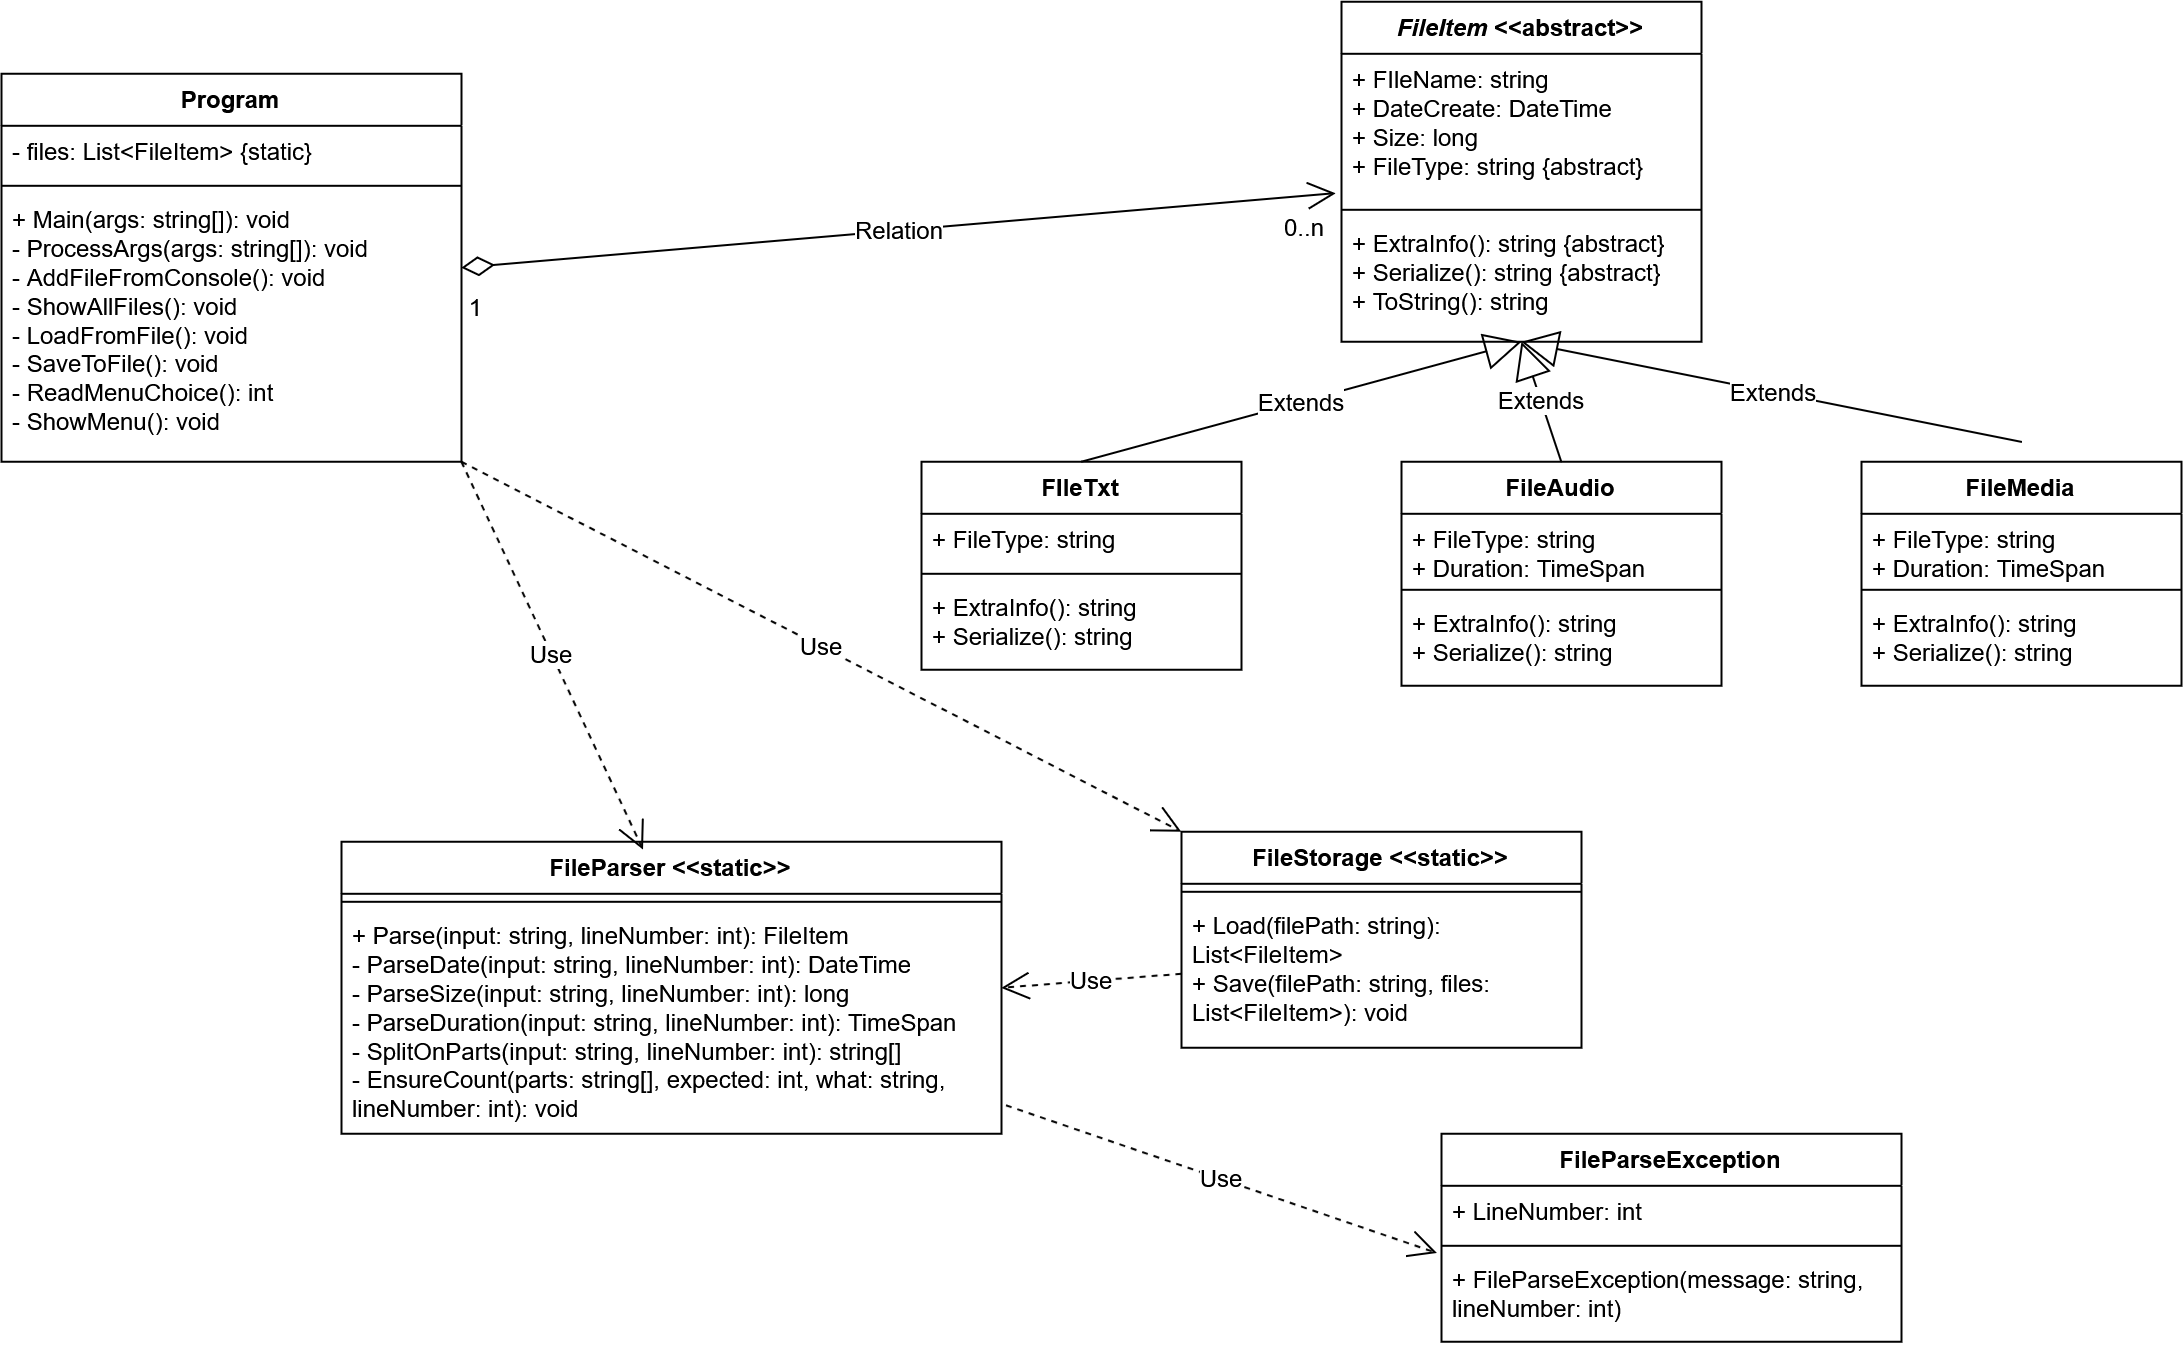

The diagram above was exported from draw.io. Its source (the exported page's mxGraphModel, read from the mxfile embedded in the PNG):
<mxGraphModel dx="1770" dy="557" grid="1" gridSize="10" guides="1" tooltips="1" connect="1" arrows="1" fold="1" page="1" pageScale="1" pageWidth="827" pageHeight="1169" math="0" shadow="0">
  <root>
    <mxCell id="0" />
    <mxCell id="1" parent="0" />
    <mxCell id="yx1MOuotsWdww6e_D4uu-1" parent="1" style="swimlane;fontStyle=1;align=center;verticalAlign=top;childLayout=stackLayout;horizontal=1;startSize=26;horizontalStack=0;resizeParent=1;resizeParentMax=0;resizeLast=0;collapsible=1;marginBottom=0;whiteSpace=wrap;html=1;" value="&lt;i&gt;FileItem&lt;/i&gt; &amp;lt;&amp;lt;abstract&amp;gt;&amp;gt;" vertex="1">
      <mxGeometry height="170" width="180" x="360" y="80" as="geometry" />
    </mxCell>
    <mxCell id="yx1MOuotsWdww6e_D4uu-2" parent="yx1MOuotsWdww6e_D4uu-1" style="text;strokeColor=none;fillColor=none;align=left;verticalAlign=top;spacingLeft=4;spacingRight=4;overflow=hidden;rotatable=0;points=[[0,0.5],[1,0.5]];portConstraint=eastwest;whiteSpace=wrap;html=1;" value="&lt;div&gt;+ FIleName: string&lt;/div&gt;&lt;div&gt;+ DateCreate: DateTime&lt;/div&gt;&lt;div&gt;+ Size: long&lt;/div&gt;&lt;div&gt;+ FileType: string {abstract}&lt;/div&gt;" vertex="1">
      <mxGeometry height="74" width="180" y="26" as="geometry" />
    </mxCell>
    <mxCell id="yx1MOuotsWdww6e_D4uu-3" parent="yx1MOuotsWdww6e_D4uu-1" style="line;strokeWidth=1;fillColor=none;align=left;verticalAlign=middle;spacingTop=-1;spacingLeft=3;spacingRight=3;rotatable=0;labelPosition=right;points=[];portConstraint=eastwest;strokeColor=inherit;" value="" vertex="1">
      <mxGeometry height="8" width="180" y="100" as="geometry" />
    </mxCell>
    <mxCell id="yx1MOuotsWdww6e_D4uu-4" parent="yx1MOuotsWdww6e_D4uu-1" style="text;strokeColor=none;fillColor=none;align=left;verticalAlign=top;spacingLeft=4;spacingRight=4;overflow=hidden;rotatable=0;points=[[0,0.5],[1,0.5]];portConstraint=eastwest;whiteSpace=wrap;html=1;" value="&lt;div&gt;+ ExtraInfo(): string {abstract}&lt;/div&gt;&lt;div&gt;+ Serialize(): string {abstract}&lt;/div&gt;&lt;div&gt;+ ToString(): string&lt;/div&gt;" vertex="1">
      <mxGeometry height="62" width="180" y="108" as="geometry" />
    </mxCell>
    <mxCell id="yx1MOuotsWdww6e_D4uu-16" parent="1" style="swimlane;fontStyle=1;align=center;verticalAlign=top;childLayout=stackLayout;horizontal=1;startSize=26;horizontalStack=0;resizeParent=1;resizeParentMax=0;resizeLast=0;collapsible=1;marginBottom=0;whiteSpace=wrap;html=1;" value="FIleTxt" vertex="1">
      <mxGeometry height="104" width="160" x="150" y="310" as="geometry" />
    </mxCell>
    <mxCell id="yx1MOuotsWdww6e_D4uu-17" parent="yx1MOuotsWdww6e_D4uu-16" style="text;strokeColor=none;fillColor=none;align=left;verticalAlign=top;spacingLeft=4;spacingRight=4;overflow=hidden;rotatable=0;points=[[0,0.5],[1,0.5]];portConstraint=eastwest;whiteSpace=wrap;html=1;" value="+ FileType: string" vertex="1">
      <mxGeometry height="26" width="160" y="26" as="geometry" />
    </mxCell>
    <mxCell id="yx1MOuotsWdww6e_D4uu-18" parent="yx1MOuotsWdww6e_D4uu-16" style="line;strokeWidth=1;fillColor=none;align=left;verticalAlign=middle;spacingTop=-1;spacingLeft=3;spacingRight=3;rotatable=0;labelPosition=right;points=[];portConstraint=eastwest;strokeColor=inherit;" value="" vertex="1">
      <mxGeometry height="8" width="160" y="52" as="geometry" />
    </mxCell>
    <mxCell id="yx1MOuotsWdww6e_D4uu-19" parent="yx1MOuotsWdww6e_D4uu-16" style="text;strokeColor=none;fillColor=none;align=left;verticalAlign=top;spacingLeft=4;spacingRight=4;overflow=hidden;rotatable=0;points=[[0,0.5],[1,0.5]];portConstraint=eastwest;whiteSpace=wrap;html=1;" value="&lt;div&gt;+ ExtraInfo(): string&lt;/div&gt;&lt;div&gt;+ Serialize(): string&lt;/div&gt;" vertex="1">
      <mxGeometry height="44" width="160" y="60" as="geometry" />
    </mxCell>
    <mxCell id="yx1MOuotsWdww6e_D4uu-20" parent="1" style="swimlane;fontStyle=1;align=center;verticalAlign=top;childLayout=stackLayout;horizontal=1;startSize=26;horizontalStack=0;resizeParent=1;resizeParentMax=0;resizeLast=0;collapsible=1;marginBottom=0;whiteSpace=wrap;html=1;" value="FileAudio" vertex="1">
      <mxGeometry height="112" width="160" x="390" y="310" as="geometry" />
    </mxCell>
    <mxCell id="yx1MOuotsWdww6e_D4uu-21" parent="yx1MOuotsWdww6e_D4uu-20" style="text;strokeColor=none;fillColor=none;align=left;verticalAlign=top;spacingLeft=4;spacingRight=4;overflow=hidden;rotatable=0;points=[[0,0.5],[1,0.5]];portConstraint=eastwest;whiteSpace=wrap;html=1;" value="&lt;div&gt;+ FileType: string&lt;/div&gt;&lt;div&gt;+ Duration: TimeSpan&lt;/div&gt;" vertex="1">
      <mxGeometry height="34" width="160" y="26" as="geometry" />
    </mxCell>
    <mxCell id="yx1MOuotsWdww6e_D4uu-22" parent="yx1MOuotsWdww6e_D4uu-20" style="line;strokeWidth=1;fillColor=none;align=left;verticalAlign=middle;spacingTop=-1;spacingLeft=3;spacingRight=3;rotatable=0;labelPosition=right;points=[];portConstraint=eastwest;strokeColor=inherit;" value="" vertex="1">
      <mxGeometry height="8" width="160" y="60" as="geometry" />
    </mxCell>
    <mxCell id="yx1MOuotsWdww6e_D4uu-23" parent="yx1MOuotsWdww6e_D4uu-20" style="text;strokeColor=none;fillColor=none;align=left;verticalAlign=top;spacingLeft=4;spacingRight=4;overflow=hidden;rotatable=0;points=[[0,0.5],[1,0.5]];portConstraint=eastwest;whiteSpace=wrap;html=1;" value="&lt;div&gt;+ ExtraInfo(): string&lt;/div&gt;&lt;div&gt;+ Serialize(): string&lt;/div&gt;" vertex="1">
      <mxGeometry height="44" width="160" y="68" as="geometry" />
    </mxCell>
    <mxCell id="yx1MOuotsWdww6e_D4uu-24" parent="1" style="swimlane;fontStyle=1;align=center;verticalAlign=top;childLayout=stackLayout;horizontal=1;startSize=26;horizontalStack=0;resizeParent=1;resizeParentMax=0;resizeLast=0;collapsible=1;marginBottom=0;whiteSpace=wrap;html=1;" value="FileMedia" vertex="1">
      <mxGeometry height="112" width="160" x="620" y="310" as="geometry" />
    </mxCell>
    <mxCell id="yx1MOuotsWdww6e_D4uu-25" parent="yx1MOuotsWdww6e_D4uu-24" style="text;strokeColor=none;fillColor=none;align=left;verticalAlign=top;spacingLeft=4;spacingRight=4;overflow=hidden;rotatable=0;points=[[0,0.5],[1,0.5]];portConstraint=eastwest;whiteSpace=wrap;html=1;" value="&lt;div&gt;+ FileType: string&lt;/div&gt;&lt;div&gt;+ Duration: TimeSpan&lt;/div&gt;" vertex="1">
      <mxGeometry height="34" width="160" y="26" as="geometry" />
    </mxCell>
    <mxCell id="yx1MOuotsWdww6e_D4uu-26" parent="yx1MOuotsWdww6e_D4uu-24" style="line;strokeWidth=1;fillColor=none;align=left;verticalAlign=middle;spacingTop=-1;spacingLeft=3;spacingRight=3;rotatable=0;labelPosition=right;points=[];portConstraint=eastwest;strokeColor=inherit;" value="" vertex="1">
      <mxGeometry height="8" width="160" y="60" as="geometry" />
    </mxCell>
    <mxCell id="yx1MOuotsWdww6e_D4uu-27" parent="yx1MOuotsWdww6e_D4uu-24" style="text;strokeColor=none;fillColor=none;align=left;verticalAlign=top;spacingLeft=4;spacingRight=4;overflow=hidden;rotatable=0;points=[[0,0.5],[1,0.5]];portConstraint=eastwest;whiteSpace=wrap;html=1;" value="&lt;div&gt;+ ExtraInfo(): string&lt;/div&gt;&lt;div&gt;+ Serialize(): string&lt;/div&gt;" vertex="1">
      <mxGeometry height="44" width="160" y="68" as="geometry" />
    </mxCell>
    <mxCell id="yx1MOuotsWdww6e_D4uu-29" parent="1" style="swimlane;fontStyle=1;align=center;verticalAlign=top;childLayout=stackLayout;horizontal=1;startSize=26;horizontalStack=0;resizeParent=1;resizeParentMax=0;resizeLast=0;collapsible=1;marginBottom=0;whiteSpace=wrap;html=1;" value="FileParser&amp;nbsp;&amp;lt;&amp;lt;static&amp;gt;&amp;gt;" vertex="1">
      <mxGeometry height="146" width="330" x="-140" y="500" as="geometry" />
    </mxCell>
    <mxCell id="yx1MOuotsWdww6e_D4uu-31" parent="yx1MOuotsWdww6e_D4uu-29" style="line;strokeWidth=1;fillColor=none;align=left;verticalAlign=middle;spacingTop=-1;spacingLeft=3;spacingRight=3;rotatable=0;labelPosition=right;points=[];portConstraint=eastwest;strokeColor=inherit;" value="" vertex="1">
      <mxGeometry height="8" width="330" y="26" as="geometry" />
    </mxCell>
    <mxCell id="yx1MOuotsWdww6e_D4uu-32" parent="yx1MOuotsWdww6e_D4uu-29" style="text;strokeColor=none;fillColor=none;align=left;verticalAlign=top;spacingLeft=4;spacingRight=4;overflow=hidden;rotatable=0;points=[[0,0.5],[1,0.5]];portConstraint=eastwest;whiteSpace=wrap;html=1;" value="+ Parse(input: string, lineNumber: int): FileItem&lt;br&gt;- ParseDate(input: string, lineNumber: int): DateTime&lt;br&gt;- ParseSize(input: string, lineNumber: int): long&lt;br&gt;- ParseDuration(input: string, lineNumber: int): TimeSpan&lt;br&gt;- SplitOnParts(input: string, lineNumber: int): string[]&lt;br&gt;- EnsureCount(parts: string[], expected: int, what: string, lineNumber: int): void" vertex="1">
      <mxGeometry height="112" width="330" y="34" as="geometry" />
    </mxCell>
    <mxCell id="yx1MOuotsWdww6e_D4uu-33" parent="1" style="swimlane;fontStyle=1;align=center;verticalAlign=top;childLayout=stackLayout;horizontal=1;startSize=26;horizontalStack=0;resizeParent=1;resizeParentMax=0;resizeLast=0;collapsible=1;marginBottom=0;whiteSpace=wrap;html=1;" value="FileStorage &amp;lt;&amp;lt;static&amp;gt;&amp;gt;" vertex="1">
      <mxGeometry height="108" width="200" x="280" y="495" as="geometry" />
    </mxCell>
    <mxCell id="yx1MOuotsWdww6e_D4uu-35" parent="yx1MOuotsWdww6e_D4uu-33" style="line;strokeWidth=1;fillColor=none;align=left;verticalAlign=middle;spacingTop=-1;spacingLeft=3;spacingRight=3;rotatable=0;labelPosition=right;points=[];portConstraint=eastwest;strokeColor=inherit;" value="" vertex="1">
      <mxGeometry height="8" width="200" y="26" as="geometry" />
    </mxCell>
    <mxCell id="yx1MOuotsWdww6e_D4uu-36" parent="yx1MOuotsWdww6e_D4uu-33" style="text;strokeColor=none;fillColor=none;align=left;verticalAlign=top;spacingLeft=4;spacingRight=4;overflow=hidden;rotatable=0;points=[[0,0.5],[1,0.5]];portConstraint=eastwest;whiteSpace=wrap;html=1;" value="+ Load(filePath: string): List&amp;lt;FileItem&amp;gt;&lt;br&gt;+ Save(filePath: string, files: List&amp;lt;FileItem&amp;gt;): void" vertex="1">
      <mxGeometry height="74" width="200" y="34" as="geometry" />
    </mxCell>
    <mxCell id="yx1MOuotsWdww6e_D4uu-37" parent="1" style="swimlane;fontStyle=1;align=center;verticalAlign=top;childLayout=stackLayout;horizontal=1;startSize=26;horizontalStack=0;resizeParent=1;resizeParentMax=0;resizeLast=0;collapsible=1;marginBottom=0;whiteSpace=wrap;html=1;" value="FileParseException" vertex="1">
      <mxGeometry height="104" width="230" x="410" y="646" as="geometry" />
    </mxCell>
    <mxCell id="yx1MOuotsWdww6e_D4uu-38" parent="yx1MOuotsWdww6e_D4uu-37" style="text;strokeColor=none;fillColor=none;align=left;verticalAlign=top;spacingLeft=4;spacingRight=4;overflow=hidden;rotatable=0;points=[[0,0.5],[1,0.5]];portConstraint=eastwest;whiteSpace=wrap;html=1;" value="+ LineNumber: int" vertex="1">
      <mxGeometry height="26" width="230" y="26" as="geometry" />
    </mxCell>
    <mxCell id="yx1MOuotsWdww6e_D4uu-39" parent="yx1MOuotsWdww6e_D4uu-37" style="line;strokeWidth=1;fillColor=none;align=left;verticalAlign=middle;spacingTop=-1;spacingLeft=3;spacingRight=3;rotatable=0;labelPosition=right;points=[];portConstraint=eastwest;strokeColor=inherit;" value="" vertex="1">
      <mxGeometry height="8" width="230" y="52" as="geometry" />
    </mxCell>
    <mxCell id="yx1MOuotsWdww6e_D4uu-40" parent="yx1MOuotsWdww6e_D4uu-37" style="text;strokeColor=none;fillColor=none;align=left;verticalAlign=top;spacingLeft=4;spacingRight=4;overflow=hidden;rotatable=0;points=[[0,0.5],[1,0.5]];portConstraint=eastwest;whiteSpace=wrap;html=1;" value="+ FileParseException(message: string, lineNumber: int)" vertex="1">
      <mxGeometry height="44" width="230" y="60" as="geometry" />
    </mxCell>
    <mxCell id="yx1MOuotsWdww6e_D4uu-41" parent="1" style="swimlane;fontStyle=1;align=center;verticalAlign=top;childLayout=stackLayout;horizontal=1;startSize=26;horizontalStack=0;resizeParent=1;resizeParentMax=0;resizeLast=0;collapsible=1;marginBottom=0;whiteSpace=wrap;html=1;" value="Program" vertex="1">
      <mxGeometry height="194" width="230" x="-310" y="116" as="geometry" />
    </mxCell>
    <mxCell id="yx1MOuotsWdww6e_D4uu-42" parent="yx1MOuotsWdww6e_D4uu-41" style="text;strokeColor=none;fillColor=none;align=left;verticalAlign=top;spacingLeft=4;spacingRight=4;overflow=hidden;rotatable=0;points=[[0,0.5],[1,0.5]];portConstraint=eastwest;whiteSpace=wrap;html=1;" value="- files: List&amp;lt;FileItem&amp;gt; {static}" vertex="1">
      <mxGeometry height="26" width="230" y="26" as="geometry" />
    </mxCell>
    <mxCell id="yx1MOuotsWdww6e_D4uu-43" parent="yx1MOuotsWdww6e_D4uu-41" style="line;strokeWidth=1;fillColor=none;align=left;verticalAlign=middle;spacingTop=-1;spacingLeft=3;spacingRight=3;rotatable=0;labelPosition=right;points=[];portConstraint=eastwest;strokeColor=inherit;" value="" vertex="1">
      <mxGeometry height="8" width="230" y="52" as="geometry" />
    </mxCell>
    <mxCell id="yx1MOuotsWdww6e_D4uu-44" parent="yx1MOuotsWdww6e_D4uu-41" style="text;strokeColor=none;fillColor=none;align=left;verticalAlign=top;spacingLeft=4;spacingRight=4;overflow=hidden;rotatable=0;points=[[0,0.5],[1,0.5]];portConstraint=eastwest;whiteSpace=wrap;html=1;" value="+ Main(args: string[]): void&lt;br&gt;- ProcessArgs(args: string[]): void&lt;br&gt;- AddFileFromConsole(): void&lt;br&gt;- ShowAllFiles(): void&lt;br&gt;- LoadFromFile(): void&lt;br&gt;- SaveToFile(): void&lt;br&gt;- ReadMenuChoice(): int&lt;br&gt;- ShowMenu(): void" vertex="1">
      <mxGeometry height="134" width="230" y="60" as="geometry" />
    </mxCell>
    <mxCell id="yx1MOuotsWdww6e_D4uu-45" edge="1" parent="1" source="yx1MOuotsWdww6e_D4uu-16" style="endArrow=block;endSize=16;endFill=0;html=1;rounded=0;fontSize=12;curved=1;entryX=0.5;entryY=1;entryDx=0;entryDy=0;exitX=0.5;exitY=0;exitDx=0;exitDy=0;" target="yx1MOuotsWdww6e_D4uu-1" value="Extends">
      <mxGeometry relative="1" width="160" as="geometry">
        <mxPoint x="450" y="240" as="sourcePoint" />
        <mxPoint x="610" y="240" as="targetPoint" />
      </mxGeometry>
    </mxCell>
    <mxCell id="yx1MOuotsWdww6e_D4uu-46" edge="1" parent="1" source="yx1MOuotsWdww6e_D4uu-20" style="endArrow=block;endSize=16;endFill=0;html=1;rounded=0;fontSize=12;curved=1;exitX=0.5;exitY=0;exitDx=0;exitDy=0;entryX=0.5;entryY=1;entryDx=0;entryDy=0;" target="yx1MOuotsWdww6e_D4uu-1" value="Extends">
      <mxGeometry relative="1" width="160" as="geometry">
        <mxPoint x="450" y="240" as="sourcePoint" />
        <mxPoint x="610" y="240" as="targetPoint" />
      </mxGeometry>
    </mxCell>
    <mxCell id="yx1MOuotsWdww6e_D4uu-47" edge="1" parent="1" style="endArrow=block;endSize=16;endFill=0;html=1;rounded=0;fontSize=12;curved=1;entryX=0.5;entryY=1;entryDx=0;entryDy=0;" target="yx1MOuotsWdww6e_D4uu-1" value="Extends">
      <mxGeometry relative="1" width="160" as="geometry">
        <mxPoint x="700" y="300" as="sourcePoint" />
        <mxPoint x="700" y="240" as="targetPoint" />
      </mxGeometry>
    </mxCell>
    <mxCell id="yx1MOuotsWdww6e_D4uu-48" edge="1" parent="1" source="yx1MOuotsWdww6e_D4uu-36" style="endArrow=open;endSize=12;dashed=1;html=1;rounded=0;fontSize=12;curved=1;exitX=0;exitY=0.5;exitDx=0;exitDy=0;entryX=1;entryY=0.5;entryDx=0;entryDy=0;" target="yx1MOuotsWdww6e_D4uu-29" value="Use">
      <mxGeometry relative="1" width="160" as="geometry">
        <mxPoint x="540" y="240" as="sourcePoint" />
        <mxPoint x="700" y="240" as="targetPoint" />
      </mxGeometry>
    </mxCell>
    <mxCell id="yx1MOuotsWdww6e_D4uu-49" edge="1" parent="1" source="yx1MOuotsWdww6e_D4uu-32" style="endArrow=open;endSize=12;dashed=1;html=1;rounded=0;fontSize=12;curved=1;exitX=1.007;exitY=0.873;exitDx=0;exitDy=0;exitPerimeter=0;entryX=-0.01;entryY=-0.009;entryDx=0;entryDy=0;entryPerimeter=0;" target="yx1MOuotsWdww6e_D4uu-40" value="Use">
      <mxGeometry relative="1" width="160" as="geometry">
        <mxPoint x="290" y="520" as="sourcePoint" />
        <mxPoint x="450" y="520" as="targetPoint" />
      </mxGeometry>
    </mxCell>
    <mxCell id="yx1MOuotsWdww6e_D4uu-50" edge="1" parent="1" source="yx1MOuotsWdww6e_D4uu-41" style="endArrow=open;endSize=12;dashed=1;html=1;rounded=0;fontSize=12;curved=1;entryX=0.457;entryY=0.027;entryDx=0;entryDy=0;entryPerimeter=0;exitX=1;exitY=1;exitDx=0;exitDy=0;" target="yx1MOuotsWdww6e_D4uu-29" value="Use">
      <mxGeometry relative="1" width="160" as="geometry">
        <mxPoint x="-206.46" y="418.56" as="sourcePoint" />
        <mxPoint x="-30" y="520" as="targetPoint" />
      </mxGeometry>
    </mxCell>
    <mxCell id="yx1MOuotsWdww6e_D4uu-51" edge="1" parent="1" source="yx1MOuotsWdww6e_D4uu-41" style="endArrow=open;endSize=12;dashed=1;html=1;rounded=0;fontSize=12;curved=1;exitX=1;exitY=1;exitDx=0;exitDy=0;entryX=0;entryY=0;entryDx=0;entryDy=0;" target="yx1MOuotsWdww6e_D4uu-33" value="Use">
      <mxGeometry relative="1" width="160" as="geometry">
        <mxPoint x="-190" y="520" as="sourcePoint" />
        <mxPoint x="-30" y="520" as="targetPoint" />
      </mxGeometry>
    </mxCell>
    <mxCell id="yx1MOuotsWdww6e_D4uu-54" edge="1" parent="1" source="yx1MOuotsWdww6e_D4uu-41" style="endArrow=open;html=1;endSize=12;startArrow=diamondThin;startSize=14;startFill=0;rounded=0;fontSize=12;curved=1;exitX=1;exitY=0.5;exitDx=0;exitDy=0;entryX=-0.016;entryY=0.942;entryDx=0;entryDy=0;entryPerimeter=0;" target="yx1MOuotsWdww6e_D4uu-2" value="Relation">
      <mxGeometry relative="1" as="geometry">
        <mxPoint x="-30" y="400" as="sourcePoint" />
        <mxPoint x="130" y="400" as="targetPoint" />
      </mxGeometry>
    </mxCell>
    <mxCell id="yx1MOuotsWdww6e_D4uu-55" connectable="0" parent="yx1MOuotsWdww6e_D4uu-54" style="edgeLabel;resizable=0;html=1;align=left;verticalAlign=top;fontSize=12;" value="0..n" vertex="1">
      <mxGeometry relative="1" x="-1" as="geometry">
        <mxPoint x="410" y="-33" as="offset" />
      </mxGeometry>
    </mxCell>
    <mxCell id="yx1MOuotsWdww6e_D4uu-56" connectable="0" parent="yx1MOuotsWdww6e_D4uu-54" style="edgeLabel;resizable=0;html=1;align=right;verticalAlign=top;fontSize=12;" value="1" vertex="1">
      <mxGeometry relative="1" x="1" as="geometry">
        <mxPoint x="-427" y="44" as="offset" />
      </mxGeometry>
    </mxCell>
  </root>
</mxGraphModel>